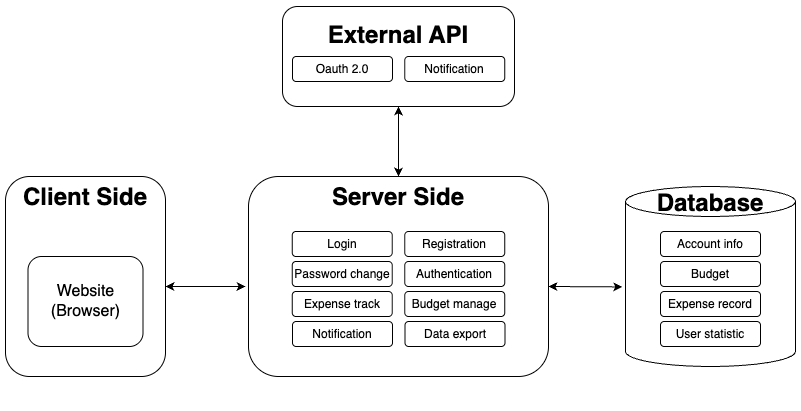

The diagram above was exported from draw.io. Its source (the exported page's mxGraphModel, read from the mxfile embedded in the PNG):
<mxGraphModel dx="984" dy="666" grid="1" gridSize="10" guides="1" tooltips="1" connect="1" arrows="1" fold="1" page="1" pageScale="1" pageWidth="827" pageHeight="1169" math="0" shadow="0">
  <root>
    <mxCell id="0" />
    <mxCell id="1" parent="0" />
    <mxCell id="qRUamEpluGkDW3gfQMHV-1" value="&lt;h1&gt;&lt;font&gt;Client Side&lt;/font&gt;&lt;/h1&gt;&lt;div&gt;&lt;font&gt;&lt;br&gt;&lt;/font&gt;&lt;/div&gt;&lt;div&gt;&lt;font&gt;&lt;br&gt;&lt;/font&gt;&lt;/div&gt;&lt;div&gt;&lt;font style=&quot;font-size: 24px;&quot;&gt;&lt;br&gt;&lt;/font&gt;&lt;/div&gt;&lt;div&gt;&lt;font style=&quot;font-size: 24px;&quot;&gt;&lt;br&gt;&lt;/font&gt;&lt;/div&gt;&lt;font style=&quot;font-size: 24px;&quot;&gt;&lt;br&gt;&lt;br&gt;&lt;/font&gt;&lt;div&gt;&lt;span style=&quot;font-weight: normal;&quot;&gt;&lt;br&gt;&lt;/span&gt;&lt;/div&gt;" style="rounded=1;whiteSpace=wrap;html=1;" parent="1" vertex="1">
      <mxGeometry x="20" y="290" width="160" height="200" as="geometry" />
    </mxCell>
    <mxCell id="qRUamEpluGkDW3gfQMHV-2" value="&lt;font style=&quot;font-size: 16px;&quot;&gt;Website&lt;/font&gt;&lt;div&gt;&lt;font style=&quot;font-size: 16px;&quot;&gt;(Browser)&lt;/font&gt;&lt;/div&gt;" style="rounded=1;whiteSpace=wrap;html=1;" parent="1" vertex="1">
      <mxGeometry x="42.5" y="370" width="115" height="90" as="geometry" />
    </mxCell>
    <mxCell id="qRUamEpluGkDW3gfQMHV-7" value="&lt;h1&gt;&lt;font&gt;Server Side&lt;/font&gt;&lt;/h1&gt;&lt;div&gt;&lt;font&gt;&lt;br&gt;&lt;/font&gt;&lt;/div&gt;&lt;div&gt;&lt;font&gt;&lt;br&gt;&lt;/font&gt;&lt;/div&gt;&lt;div&gt;&lt;font style=&quot;font-size: 24px;&quot;&gt;&lt;br&gt;&lt;/font&gt;&lt;/div&gt;&lt;div&gt;&lt;font style=&quot;font-size: 24px;&quot;&gt;&lt;br&gt;&lt;/font&gt;&lt;/div&gt;&lt;font style=&quot;font-size: 24px;&quot;&gt;&lt;br&gt;&lt;br&gt;&lt;/font&gt;&lt;div&gt;&lt;span style=&quot;font-weight: normal;&quot;&gt;&lt;br&gt;&lt;/span&gt;&lt;/div&gt;" style="rounded=1;whiteSpace=wrap;html=1;" parent="1" vertex="1">
      <mxGeometry x="263" y="290" width="300" height="200" as="geometry" />
    </mxCell>
    <mxCell id="qRUamEpluGkDW3gfQMHV-12" value="&lt;h1&gt;Database&lt;/h1&gt;&lt;div&gt;&lt;br&gt;&lt;/div&gt;&lt;div&gt;&lt;br&gt;&lt;/div&gt;&lt;div&gt;&lt;br&gt;&lt;/div&gt;&lt;div&gt;&lt;br&gt;&lt;/div&gt;&lt;div&gt;&lt;br&gt;&lt;/div&gt;&lt;div&gt;&lt;br&gt;&lt;/div&gt;&lt;div&gt;&lt;br&gt;&lt;/div&gt;&lt;div&gt;&lt;br&gt;&lt;/div&gt;&lt;div&gt;&lt;br&gt;&lt;/div&gt;&lt;div&gt;&lt;br&gt;&lt;/div&gt;&lt;div&gt;&lt;br&gt;&lt;/div&gt;&lt;div&gt;&lt;br&gt;&lt;/div&gt;" style="shape=cylinder3;whiteSpace=wrap;html=1;boundedLbl=1;backgroundOutline=1;size=15;" parent="1" vertex="1">
      <mxGeometry x="640" y="300" width="170" height="180" as="geometry" />
    </mxCell>
    <mxCell id="qRUamEpluGkDW3gfQMHV-13" value="Account info" style="rounded=1;whiteSpace=wrap;html=1;" parent="1" vertex="1">
      <mxGeometry x="675" y="345" width="100" height="25" as="geometry" />
    </mxCell>
    <mxCell id="qRUamEpluGkDW3gfQMHV-14" value="Expense record" style="rounded=1;whiteSpace=wrap;html=1;" parent="1" vertex="1">
      <mxGeometry x="675" y="405" width="100" height="25" as="geometry" />
    </mxCell>
    <mxCell id="qRUamEpluGkDW3gfQMHV-15" value="Budget" style="rounded=1;whiteSpace=wrap;html=1;" parent="1" vertex="1">
      <mxGeometry x="675" y="375" width="100" height="25" as="geometry" />
    </mxCell>
    <mxCell id="qRUamEpluGkDW3gfQMHV-16" value="User statistic" style="rounded=1;whiteSpace=wrap;html=1;" parent="1" vertex="1">
      <mxGeometry x="675" y="435" width="100" height="25" as="geometry" />
    </mxCell>
    <mxCell id="qRUamEpluGkDW3gfQMHV-21" value="Login" style="rounded=1;whiteSpace=wrap;html=1;" parent="1" vertex="1">
      <mxGeometry x="306.75" y="345" width="100" height="25" as="geometry" />
    </mxCell>
    <mxCell id="qRUamEpluGkDW3gfQMHV-22" value="Registration" style="rounded=1;whiteSpace=wrap;html=1;" parent="1" vertex="1">
      <mxGeometry x="419.25" y="345" width="100" height="25" as="geometry" />
    </mxCell>
    <mxCell id="qRUamEpluGkDW3gfQMHV-23" value="Password change" style="rounded=1;whiteSpace=wrap;html=1;" parent="1" vertex="1">
      <mxGeometry x="306.75" y="375" width="100" height="25" as="geometry" />
    </mxCell>
    <mxCell id="qRUamEpluGkDW3gfQMHV-24" value="Authentication" style="rounded=1;whiteSpace=wrap;html=1;" parent="1" vertex="1">
      <mxGeometry x="419.25" y="375" width="100" height="25" as="geometry" />
    </mxCell>
    <mxCell id="qRUamEpluGkDW3gfQMHV-25" value="Expense track" style="rounded=1;whiteSpace=wrap;html=1;" parent="1" vertex="1">
      <mxGeometry x="306.75" y="405" width="100" height="25" as="geometry" />
    </mxCell>
    <mxCell id="qRUamEpluGkDW3gfQMHV-26" value="Budget manage" style="rounded=1;whiteSpace=wrap;html=1;" parent="1" vertex="1">
      <mxGeometry x="419.25" y="405" width="100" height="25" as="geometry" />
    </mxCell>
    <mxCell id="qRUamEpluGkDW3gfQMHV-27" value="Notification" style="rounded=1;whiteSpace=wrap;html=1;" parent="1" vertex="1">
      <mxGeometry x="307" y="435" width="100" height="25" as="geometry" />
    </mxCell>
    <mxCell id="qRUamEpluGkDW3gfQMHV-28" value="Data export" style="rounded=1;whiteSpace=wrap;html=1;" parent="1" vertex="1">
      <mxGeometry x="419.5" y="435" width="100" height="25" as="geometry" />
    </mxCell>
    <mxCell id="qRUamEpluGkDW3gfQMHV-29" value="" style="endArrow=classic;startArrow=classic;html=1;rounded=0;" parent="1" edge="1">
      <mxGeometry width="50" height="50" relative="1" as="geometry">
        <mxPoint x="180" y="400" as="sourcePoint" />
        <mxPoint x="260" y="400" as="targetPoint" />
      </mxGeometry>
    </mxCell>
    <mxCell id="qRUamEpluGkDW3gfQMHV-30" value="" style="endArrow=classic;startArrow=classic;html=1;rounded=0;entryX=-0.019;entryY=0.558;entryDx=0;entryDy=0;entryPerimeter=0;" parent="1" target="qRUamEpluGkDW3gfQMHV-12" edge="1">
      <mxGeometry width="50" height="50" relative="1" as="geometry">
        <mxPoint x="563" y="400" as="sourcePoint" />
        <mxPoint x="613" y="350" as="targetPoint" />
      </mxGeometry>
    </mxCell>
    <mxCell id="qRUamEpluGkDW3gfQMHV-31" value="&lt;h2&gt;&lt;font style=&quot;font-size: 24px;&quot;&gt;External API&lt;/font&gt;&lt;/h2&gt;&lt;div&gt;&lt;font style=&quot;font-size: 24px;&quot;&gt;&lt;br&gt;&lt;/font&gt;&lt;/div&gt;&lt;div&gt;&lt;br&gt;&lt;/div&gt;" style="rounded=1;whiteSpace=wrap;html=1;" parent="1" vertex="1">
      <mxGeometry x="297" y="120" width="232" height="100" as="geometry" />
    </mxCell>
    <mxCell id="qRUamEpluGkDW3gfQMHV-32" value="" style="endArrow=classic;startArrow=classic;html=1;rounded=0;entryX=0.5;entryY=1;entryDx=0;entryDy=0;exitX=0.5;exitY=0;exitDx=0;exitDy=0;" parent="1" source="qRUamEpluGkDW3gfQMHV-7" target="qRUamEpluGkDW3gfQMHV-31" edge="1">
      <mxGeometry width="50" height="50" relative="1" as="geometry">
        <mxPoint x="413" y="286" as="sourcePoint" />
        <mxPoint x="439" y="230" as="targetPoint" />
      </mxGeometry>
    </mxCell>
    <mxCell id="qRUamEpluGkDW3gfQMHV-35" value="Oauth 2.0" style="rounded=1;whiteSpace=wrap;html=1;" parent="1" vertex="1">
      <mxGeometry x="307" y="170" width="100" height="25" as="geometry" />
    </mxCell>
    <mxCell id="DVVYz3nnaQw96qQW1wqx-1" value="Notification" style="rounded=1;whiteSpace=wrap;html=1;" vertex="1" parent="1">
      <mxGeometry x="419.25" y="170" width="100" height="25" as="geometry" />
    </mxCell>
  </root>
</mxGraphModel>